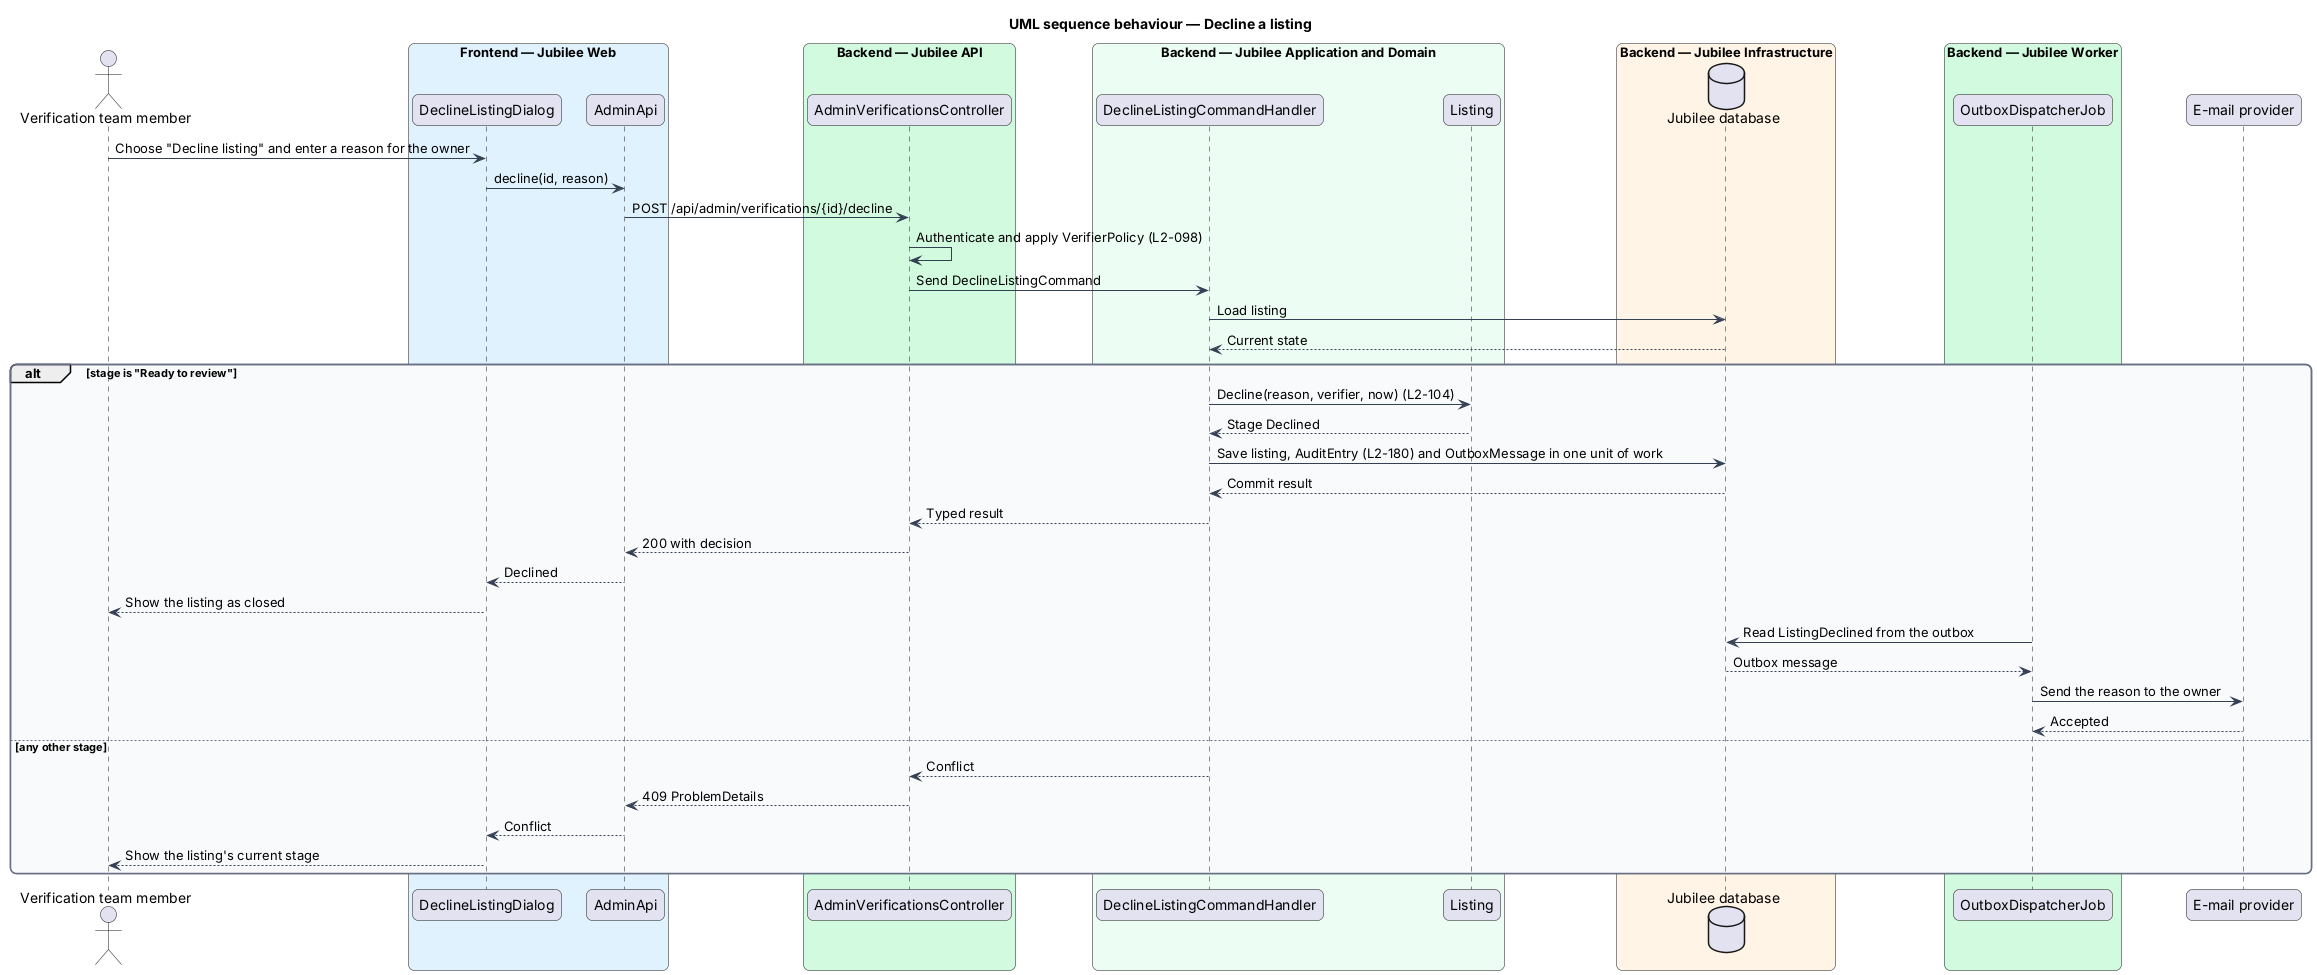

The diagram above was rendered by PlantUML. Its source (embedded in the PNG):
@startuml
title UML sequence behaviour — Decline a listing
skinparam backgroundColor #FFFFFF
skinparam shadowing false
skinparam roundcorner 12
skinparam defaultFontName Arial
skinparam ArrowColor #344054
skinparam rectangle {
  BorderColor #344054
  FontColor #101828
}
skinparam package {
  BorderColor #667085
  FontColor #101828
  BackgroundColor #F9FAFB
}
actor "Verification team member" as actor
box "Frontend — Jubilee Web" #E0F2FE
  participant "DeclineListingDialog" as dialog
  participant "AdminApi" as client
end box
box "Backend — Jubilee API" #D1FADF
  participant "AdminVerificationsController" as controller
end box
box "Backend — Jubilee Application and Domain" #ECFDF3
  participant "DeclineListingCommandHandler" as handler
  participant "Listing" as entity
end box
box "Backend — Jubilee Infrastructure" #FFF4E5
  database "Jubilee database" as db
end box
box "Backend — Jubilee Worker" #D1FADF
  participant "OutboxDispatcherJob" as job
end box
participant "E-mail provider" as email
actor -> dialog : Choose "Decline listing" and enter a reason for the owner
dialog -> client : decline(id, reason)
client -> controller : POST /api/admin/verifications/{id}/decline
controller -> controller : Authenticate and apply VerifierPolicy (L2-098)
controller -> handler : Send DeclineListingCommand
handler -> db : Load listing
db --> handler : Current state
alt stage is "Ready to review"
  handler -> entity : Decline(reason, verifier, now) (L2-104)
  entity --> handler : Stage Declined
  handler -> db : Save listing, AuditEntry (L2-180) and OutboxMessage in one unit of work
  db --> handler : Commit result
  handler --> controller : Typed result
  controller --> client : 200 with decision
  client --> dialog : Declined
  dialog --> actor : Show the listing as closed
  job -> db : Read ListingDeclined from the outbox
  db --> job : Outbox message
  job -> email : Send the reason to the owner
  email --> job : Accepted
else any other stage
  handler --> controller : Conflict
  controller --> client : 409 ProblemDetails
  client --> dialog : Conflict
  dialog --> actor : Show the listing's current stage
end
@enduml